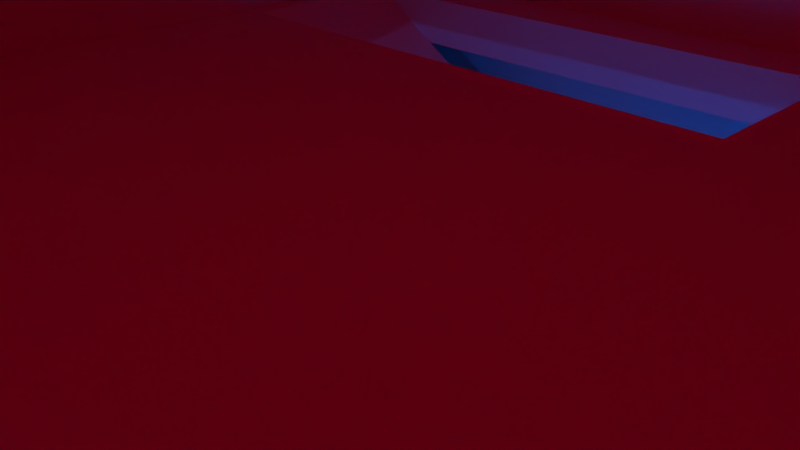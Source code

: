 # Source: TestMap2.blend  (saved by Blender 2.65.0; exported with 4.5.12 LTS)
import bpy
from mathutils import Matrix  # noqa: F401  (used for matrix-valued properties, if any)

bpy.ops.wm.read_factory_settings(use_empty=True)
scene = bpy.context.scene
scene.name = 'Scene'

# ---- collections
col_collection_1 = bpy.data.collections.new('Collection 1'); scene.collection.children.link(col_collection_1)

# ---- materials (node trees are filled in below, after node groups)
mat_material_001 = bpy.data.materials.new('Material.001')
mat_material_001.alpha_threshold = 0.0
mat_material_001.use_transparent_shadow = False
mat_material_001.diffuse_color = (0.0, 0.0, 0.0, 1.0)
mat_material_001.specular_color = (0.0, 0.0, 0.0)
mat_material_001.roughness = 0.5
mat_material_001.line_color = (0.0, 0.0, 0.0, 1.0)
mat_material = bpy.data.materials.new('Material')
mat_material.alpha_threshold = 0.0
mat_material.use_transparent_shadow = False
mat_material.roughness = 0.5
mat_material.line_color = (0.0, 0.0, 0.0, 1.0)

# ---- material node trees

# ---- world
world_world = bpy.data.worlds.new('World'); scene.world = world_world
world_world.color = (0.05088, 0.05088, 0.05088)
world_world.use_sun_shadow = False
world_world.sun_shadow_jitter_overblur = 0.0
world_world.cycles.sampling_method = 'MANUAL'
world_world.cycles.sample_map_resolution = 256

# ---- cameras
cam_camera = bpy.data.cameras.new('Camera')
cam_camera.clip_end = 100.0
cam_camera.lens = 35.0
cam_camera.sensor_width = 32.0
cam_camera.sensor_height = 18.0
cam_camera.ortho_scale = 7.314
cam_camera.dof.focus_distance = 0.0
cam_camera.dof.aperture_fstop = 128.0

# ---- lights
light_hemi_002 = bpy.data.lights.new('Hemi.002', 'SUN')
light_hemi_002.color = (0.9977, 1.0, 0.4625)
light_hemi_002.transmission_factor = 0.0
light_hemi_002.angle = 0.3948
light_hemi_002.energy = 1.0
light_hemi_002.shadow_buffer_clip_start = 0.5
light_hemi_002.shadow_soft_size = 0.2
light_hemi_002.shadow_cascade_max_distance = 1000.0
light_hemi_002.cycles.use_multiple_importance_sampling = False
light_hemi_001 = bpy.data.lights.new('Hemi.001', 'POINT')
light_hemi_001.color = (1.0, 0.0, 0.03369)
light_hemi_001.transmission_factor = 0.0
light_hemi_001.energy = 1000.0
light_hemi_001.shadow_buffer_clip_start = 0.5
light_hemi_001.shadow_soft_size = 0.2
light_hemi_001.shadow_maximum_resolution = 0.006
light_hemi_001.use_absolute_resolution = True
light_hemi_001.cycles.use_multiple_importance_sampling = False
light_hemi = bpy.data.lights.new('Hemi', 'POINT')
light_hemi.color = (0.0, 0.1461, 1.0)
light_hemi.transmission_factor = 0.0
light_hemi.energy = 2000.0
light_hemi.shadow_buffer_clip_start = 0.5
light_hemi.shadow_soft_size = 0.2
light_hemi.shadow_maximum_resolution = 0.006
light_hemi.use_absolute_resolution = True
light_hemi.cycles.use_multiple_importance_sampling = False

# ---- meshes
me_icosphere = bpy.data.meshes.new('Icosphere')
me_icosphere.from_pydata([(0.0, 0.0, -1.0), (0.7236, -0.5257, -0.4472), (-0.2764, -0.8506, -0.4472), (-0.8944, 0.0, -0.4472), (-0.2764, 0.8506, -0.4472), (0.7236, 0.5257, -0.4472), (0.2764, -0.8506, 0.4472), (-0.7236, -0.5257, 0.4472), (-0.7236, 0.5257, 0.4472), (0.2764, 0.8506, 0.4472), (0.8944, 0.0, 0.4472), (0.0, 0.0, 1.0), (0.4253, -0.309, -0.8507), (0.2629, -0.809, -0.5257), (-0.1625, -0.5, -0.8507), (0.4253, 0.309, -0.8507), (0.8506, 0.0, -0.5257), (-0.6882, -0.5, -0.5257), (-0.5257, 0.0, -0.8507), (-0.6882, 0.5, -0.5257), (-0.1625, 0.5, -0.8507), (0.2629, 0.809, -0.5257), (0.9511, 0.309, 0.0), (0.9511, -0.309, 0.0), (0.5878, -0.809, 0.0), (0.0, -1.0, 0.0), (-0.5878, -0.809, 0.0), (-0.9511, -0.309, 0.0), (-0.9511, 0.309, 0.0), (-0.5878, 0.809, 0.0), (0.0, 1.0, 0.0), (0.5878, 0.809, 0.0), (0.6882, -0.5, 0.5257), (-0.2629, -0.809, 0.5257), (-0.8506, 0.0, 0.5257), (-0.2629, 0.809, 0.5257), (0.6882, 0.5, 0.5257), (0.5257, 0.0, 0.8507), (0.1625, -0.5, 0.8507), (-0.4253, -0.309, 0.8507), (-0.4253, 0.309, 0.8507), (0.1625, 0.5, 0.8507)], [], [(0, 14, 12), (1, 16, 12), (0, 18, 14), (0, 20, 18), (0, 15, 20), (1, 23, 16), (2, 25, 13), (3, 27, 17), (4, 29, 19), (5, 31, 21), (1, 24, 23), (2, 26, 25), (3, 28, 27), (4, 30, 29), (5, 22, 31), (6, 38, 32), (7, 39, 33), (8, 40, 34), (9, 41, 35), (10, 37, 36), (14, 2, 13), (14, 13, 12), (12, 13, 1), (16, 5, 15), (16, 15, 12), (12, 15, 0), (18, 3, 17), (18, 17, 14), (14, 17, 2), (20, 4, 19), (20, 19, 18), (18, 19, 3), (15, 5, 21), (15, 21, 20), (20, 21, 4), (23, 10, 22), (23, 22, 16), (16, 22, 5), (25, 6, 24), (25, 24, 13), (13, 24, 1), (27, 7, 26), (27, 26, 17), (17, 26, 2), (29, 8, 28), (29, 28, 19), (19, 28, 3), (31, 9, 30), (31, 30, 21), (21, 30, 4), (24, 6, 32), (24, 32, 23), (23, 32, 10), (26, 7, 33), (26, 33, 25), (25, 33, 6), (28, 8, 34), (28, 34, 27), (27, 34, 7), (30, 9, 35), (30, 35, 29), (29, 35, 8), (22, 10, 36), (22, 36, 31), (31, 36, 9), (38, 11, 37), (38, 37, 32), (32, 37, 10), (39, 11, 38), (39, 38, 33), (33, 38, 6), (40, 11, 39), (40, 39, 34), (34, 39, 7), (41, 11, 40), (41, 40, 35), (35, 40, 8), (37, 11, 41), (37, 41, 36), (36, 41, 9)])
me_icosphere.polygons.foreach_set('use_smooth', [True] * 80)
_uv = me_icosphere.uv_layers.new(name='UVMap')
_uv.uv.foreach_set('vector', [0.5841, 0.4997, 0.6604, 0.5936, 0.5294, 0.6175, 0.4628, 0.7167, 0.3832, 0.6176, 0.5294, 0.6175, 0.5841, 0.4997, 0.6665, 0.4513, 0.6604, 0.5936, 0.5841, 0.4997, 0.5393, 0.3873, 0.6665, 0.4513, 0.5841, 0.4997, 0.4545, 0.49, 0.5393, 0.3873, 0.4628, 0.7167, 0.3526, 0.7213, 0.3832, 0.6176, 0.1084, 0.06782, 0.0001507, 0.1196, 0.06934, 0.0, 0.3261, 0.1938, 0.2235, 0.2677, 0.2237, 0.1198, 0.9149, 0.498, 0.8645, 0.6177, 0.7851, 0.493, 0.4436, 0.06788, 0.431, 0.1937, 0.3355, 0.1198, 0.806, 0.05531, 0.8689, 0.1568, 0.7229, 0.1515, 0.1084, 0.06782, 0.09553, 0.1936, 0.0001507, 0.1196, 0.3261, 0.1938, 0.3352, 0.3135, 0.2235, 0.2677, 0.9149, 0.498, 0.9945, 0.5892, 0.8645, 0.6177, 0.4436, 0.06788, 0.559, 0.1196, 0.431, 0.1937, 0.9194, 0.2766, 0.8706, 0.3873, 0.7896, 0.2816, 0.3355, 0.4998, 0.2164, 0.49, 0.2778, 0.3873, 0.2081, 0.7167, 0.1416, 0.6175, 0.2877, 0.6176, 0.4439, 0.3195, 0.543, 0.3871, 0.4048, 0.3873, 0.6616, 0.1934, 0.6709, 0.3131, 0.5591, 0.2675, 0.2075, 0.0001417, 0.1084, 0.06782, 0.06934, 0.0, 0.6604, 0.5936, 0.5891, 0.7212, 0.5294, 0.6175, 0.5294, 0.6175, 0.5891, 0.7212, 0.4628, 0.7167, 0.3832, 0.6176, 0.3355, 0.4998, 0.4545, 0.49, 0.3832, 0.6176, 0.4545, 0.49, 0.5294, 0.6175, 0.5294, 0.6175, 0.4545, 0.49, 0.5841, 0.4997, 0.3355, 0.07421, 0.3261, 0.1938, 0.2237, 0.1198, 0.3355, 0.07421, 0.2237, 0.1198, 0.2075, 0.0001417, 0.2075, 0.0001417, 0.2237, 0.1198, 0.1084, 0.06782, 0.8661, 0.3873, 0.9149, 0.498, 0.7851, 0.493, 0.8661, 0.3873, 0.7851, 0.493, 0.7201, 0.3926, 0.7201, 0.3926, 0.7851, 0.493, 0.6665, 0.507, 0.4545, 0.49, 0.3355, 0.4998, 0.3931, 0.3873, 0.4545, 0.49, 0.3931, 0.3873, 0.5393, 0.3873, 0.8661, 0.3873, 0.9955, 0.4467, 0.9149, 0.498, 0.6707, 0.07381, 0.6616, 0.1934, 0.559, 0.1196, 0.6707, 0.07381, 0.559, 0.1196, 0.5426, 0.0, 0.5426, 0.0, 0.559, 0.1196, 0.4436, 0.06788, 0.999, 0.1854, 0.9194, 0.2766, 0.8689, 0.1568, 0.999, 0.1854, 0.8689, 0.1568, 0.9323, 0.05536, 0.9323, 0.05536, 0.8689, 0.1568, 0.806, 0.05531, 0.2235, 0.2677, 0.1081, 0.3194, 0.09553, 0.1936, 0.2235, 0.2677, 0.09553, 0.1936, 0.2237, 0.1198, 0.2237, 0.1198, 0.09553, 0.1936, 0.1084, 0.06782, 0.8645, 0.6177, 0.8015, 0.7192, 0.7184, 0.623, 0.8645, 0.6177, 0.7184, 0.623, 0.7851, 0.493, 0.7851, 0.493, 0.7184, 0.623, 0.6665, 0.507, 0.431, 0.1937, 0.4439, 0.3195, 0.3356, 0.2677, 0.431, 0.1937, 0.3356, 0.2677, 0.3355, 0.1198, 0.9955, 0.4467, 0.9945, 0.5892, 0.9149, 0.498, 0.8689, 0.1568, 0.9194, 0.2766, 0.7896, 0.2816, 0.8689, 0.1568, 0.7896, 0.2816, 0.7229, 0.1515, 0.7229, 0.1515, 0.7896, 0.2816, 0.6709, 0.2676, 0.09553, 0.1936, 0.1081, 0.3194, 0.0, 0.2674, 0.09553, 0.1936, 0.0, 0.2674, 0.0001507, 0.1196, 0.999, 0.1854, 1.0, 0.3278, 0.9194, 0.2766, 0.3183, 0.7213, 0.2081, 0.7167, 0.2877, 0.6176, 0.3352, 0.3135, 0.2071, 0.3873, 0.2235, 0.2677, 0.2235, 0.2677, 0.2071, 0.3873, 0.1081, 0.3194, 0.3356, 0.2677, 0.4439, 0.3195, 0.4048, 0.3873, 0.9945, 0.5892, 0.9279, 0.7192, 0.8645, 0.6177, 0.8645, 0.6177, 0.9279, 0.7192, 0.8015, 0.7192, 0.559, 0.1196, 0.6616, 0.1934, 0.5591, 0.2675, 0.559, 0.1196, 0.5591, 0.2675, 0.431, 0.1937, 0.431, 0.1937, 0.5591, 0.2675, 0.4439, 0.3195, 0.1317, 0.3873, 0.08685, 0.4997, 0.004458, 0.4513, 0.8706, 0.3873, 0.7245, 0.382, 0.7896, 0.2816, 0.7896, 0.2816, 0.7245, 0.382, 0.6709, 0.2676, 0.2164, 0.49, 0.08685, 0.4997, 0.1317, 0.3873, 0.2164, 0.49, 0.1317, 0.3873, 0.2778, 0.3873, 1.0, 0.3278, 0.8706, 0.3873, 0.9194, 0.2766, 0.1416, 0.6175, 0.08685, 0.4997, 0.2164, 0.49, 0.1416, 0.6175, 0.2164, 0.49, 0.2877, 0.6176, 0.2877, 0.6176, 0.2164, 0.49, 0.3355, 0.4998, 0.01057, 0.5936, 0.08685, 0.4997, 0.1416, 0.6175, 0.01057, 0.5936, 0.1416, 0.6175, 0.08185, 0.7212, 0.08185, 0.7212, 0.1416, 0.6175, 0.2081, 0.7167, 0.004458, 0.4513, 0.08685, 0.4997, 0.01057, 0.5936, 0.6709, 0.3131, 0.543, 0.3871, 0.5591, 0.2675, 0.5591, 0.2675, 0.543, 0.3871, 0.4439, 0.3195])
me_icosphere.materials.append(mat_material_001)
me_icosphere.use_remesh_preserve_volume = False
me_icosphere.use_remesh_preserve_attributes = False
me_icosphere.use_mirror_vertex_groups = False
me_icosphere.update()
me_cube_002 = bpy.data.meshes.new('Cube.002')
me_cube_002.from_pydata([(23.91, 27.52, 9.494), (23.91, -25.21, 9.494), (-28.83, -25.21, 9.494), (-28.83, 27.52, 9.494), (23.91, 27.52, 11.49), (23.91, -25.21, 11.49), (-28.83, -25.21, 11.49), (-28.83, 27.52, 11.49), (-23.81, -25.21, 11.49), (-23.81, -25.21, 9.494), (-23.81, 27.52, 11.49), (-23.81, 27.52, 9.494), (-14.99, 27.52, 9.494), (-14.99, -25.21, 11.49), (-14.99, 27.52, 11.49), (-14.99, -25.21, 9.494), (23.91, 21.67, 11.49), (23.91, 21.67, 9.494), (-28.83, 21.67, 11.49), (-28.83, 21.67, 9.494), (-23.81, 21.67, 9.494), (-23.81, 21.67, 11.49), (-2.586, 21.67, 9.494), (-2.586, 21.67, 11.49), (-23.81, 14.69, 9.494), (-2.586, 14.69, 11.49), (-23.81, 14.69, 11.49), (-2.586, 14.69, 9.494), (23.91, 14.69, 9.494), (-28.83, 14.69, 11.49), (-28.83, 14.69, 9.494), (23.91, 14.69, 11.49), (-4.0, 21.67, -2.627), (-4.0, 21.67, -0.6273), (-4.0, 14.69, -2.627), (-4.0, 14.69, -0.6273)], [], [(31, 5, 1, 28), (8, 6, 2, 9), (18, 7, 3, 19), (14, 4, 0, 12), (24, 9, 2, 30), (25, 13, 5, 31), (13, 8, 9, 15), (7, 10, 11, 3), (27, 15, 9, 24), (29, 6, 8, 26), (5, 13, 15, 1), (26, 8, 13, 25), (29, 18, 19, 30), (0, 17, 22, 12), (10, 14, 12, 11), (12, 22, 20, 11), (4, 16, 17, 0), (28, 1, 15, 27), (14, 23, 16, 4), (7, 18, 21, 10), (10, 21, 23, 14), (11, 20, 19, 3), (17, 28, 27, 22), (6, 29, 30, 2), (26, 24, 34, 35), (23, 25, 31, 16), (20, 24, 30, 19), (27, 25, 23, 22), (18, 29, 26, 21), (16, 31, 28, 17), (21, 20, 22, 23), (25, 27, 24, 26), (35, 34, 32, 33), (24, 20, 32, 34), (21, 26, 35, 33), (20, 21, 33, 32)])
_uv = me_cube_002.uv_layers.new(name='UVMap')
_uv.uv.foreach_set('vector', [0.001159, 0.8788, 0.0, 0.5009, 0.01894, 0.5009, 0.0201, 0.8787, 0.4387, 0.5484, 0.4386, 0.5009, 0.4575, 0.5009, 0.4577, 0.5484, 0.4592, 0.5563, 0.4591, 0.5009, 0.478, 0.5009, 0.4782, 0.5562, 0.4799, 0.8691, 0.4811, 0.5009, 0.5, 0.5009, 0.4989, 0.8692, 0.0478, 0.1229, 0.04896, 0.5007, 0.001532, 0.5009, 0.0003728, 0.123, 0.7484, 0.3786, 0.6324, 0.0004014, 1.0, 0.001529, 0.9988, 0.3794, 0.439, 0.632, 0.4387, 0.5484, 0.4577, 0.5484, 0.4579, 0.6319, 0.4795, 1.0, 0.4797, 0.9527, 0.4986, 0.9527, 0.4985, 1.0, 0.2484, 0.1223, 0.1324, 0.5005, 0.04896, 0.5007, 0.0478, 0.1229, 0.5004, 0.3778, 0.5015, 0.0, 0.549, 0.0001455, 0.5478, 0.378, 0.4401, 1.0, 0.439, 0.632, 0.4579, 0.6319, 0.4591, 1.0, 0.5478, 0.378, 0.549, 0.0001455, 0.6324, 0.0004014, 0.7484, 0.3786, 0.4594, 0.6224, 0.4592, 0.5563, 0.4782, 0.5562, 0.4784, 0.6224, 0.4985, 0.0, 0.4986, 0.05537, 0.2482, 0.05614, 0.1308, 0.001128, 0.4797, 0.9527, 0.4799, 0.8691, 0.4989, 0.8692, 0.4986, 0.9527, 0.1308, 0.001128, 0.2482, 0.05614, 0.0476, 0.05675, 0.04743, 0.001384, 0.001532, 1.0, 0.001362, 0.9449, 0.0203, 0.9448, 0.02047, 1.0, 0.4988, 0.1215, 0.5, 0.4993, 0.1324, 0.5005, 0.2484, 0.1223, 0.6308, 0.4997, 0.7482, 0.4447, 0.9986, 0.4455, 0.9985, 0.5009, 0.5, 0.4993, 0.5002, 0.444, 0.5476, 0.4441, 0.5474, 0.4995, 0.5474, 0.4995, 0.5476, 0.4441, 0.7482, 0.4447, 0.6308, 0.4997, 0.04743, 0.001384, 0.0476, 0.05675, 0.0001699, 0.0569, 0.0, 0.001529, 0.4986, 0.05537, 0.4988, 0.1215, 0.2484, 0.1223, 0.2482, 0.05614, 0.4606, 1.0, 0.4594, 0.6224, 0.4784, 0.6224, 0.4795, 1.0, 0.4029, 0.5009, 0.419, 0.5107, 0.419, 0.7307, 0.4029, 0.7208, 0.7482, 0.4447, 0.7484, 0.3786, 0.9988, 0.3794, 0.9986, 0.4455, 0.0476, 0.05675, 0.0478, 0.1229, 0.0003728, 0.123, 0.0001699, 0.0569, 0.07532, 0.567, 0.05638, 0.567, 0.05618, 0.5009, 0.07512, 0.5009, 0.5002, 0.444, 0.5004, 0.3778, 0.5478, 0.378, 0.5476, 0.4441, 0.001362, 0.9449, 0.001159, 0.8788, 0.0201, 0.8787, 0.0203, 0.9448, 0.419, 0.5009, 0.438, 0.5009, 0.4386, 0.7018, 0.4196, 0.7019, 0.02047, 0.5009, 0.03941, 0.5009, 0.04003, 0.7018, 0.02109, 0.7019, 0.3837, 0.5009, 0.4027, 0.5009, 0.4029, 0.567, 0.3839, 0.567, 0.0478, 0.1229, 0.0476, 0.05675, 0.2416, 0.05616, 0.2418, 0.1223, 0.5476, 0.4441, 0.5478, 0.378, 0.7418, 0.3786, 0.7416, 0.4447, 0.05618, 0.7208, 0.04003, 0.7307, 0.04003, 0.5107, 0.05618, 0.5009])
me_cube_002.use_remesh_preserve_volume = False
me_cube_002.use_remesh_preserve_attributes = False
me_cube_002.use_mirror_vertex_groups = False
me_cube_002.update()
me_cube = bpy.data.meshes.new('Cube')
me_cube.from_pydata([(30.0, -30.0, -5.087), (-30.0, -30.0, -5.087), (-30.0, 30.0, -5.087), (30.0, 30.0, -5.087), (-30.0, 30.0, 54.91), (30.0, 30.0, 54.91), (30.0, 24.28, -0.4644), (30.0, 24.28, 7.493), (30.0, -30.0, 54.91), (30.0, -24.46, -0.4644), (30.0, -24.46, 7.493), (-30.0, -30.0, 54.91), (-30.0, 24.28, -0.4644), (-30.0, 24.28, 7.493), (-30.0, -24.46, -0.4644), (-30.0, -24.46, 7.493), (0.08573, 24.28, 0.5407), (-24.44, 24.28, 0.5407), (-24.44, 24.28, 0.5407), (-24.44, 24.28, 49.29), (24.31, 24.28, 49.29), (24.31, 24.28, 2.568), (-24.44, -24.46, 49.29), (-24.44, -24.46, 7.493), (-24.44, 24.28, 7.493), (24.31, -24.46, 7.493), (24.31, -24.46, 49.29), (24.31, 24.28, 7.493), (-24.44, -24.46, 0.5407), (-2.689, -24.46, 0.5407), (30.0, -19.25, 7.493), (-24.44, -19.25, 49.29), (24.31, -19.25, 49.29), (-30.0, -19.25, 7.493), (-30.0, -23.58, 54.91), (30.0, -23.58, 54.91), (24.31, -19.25, 7.493), (-24.44, -19.25, 7.493), (24.31, 10.83, 7.493), (-24.44, 10.83, 7.493), (30.0, 10.83, 7.493), (-24.44, 10.83, 49.29), (30.0, -19.25, 4.934), (24.31, -19.25, 4.934), (30.0, -14.09, 4.934), (24.31, -14.09, 4.934), (-24.44, -14.09, 49.29), (30.0, -14.09, 7.493), (-24.44, -14.09, 7.493), (24.31, -14.09, 7.493), (30.0, -17.23, 54.91), (-30.0, -17.23, 54.91), (-30.0, -14.09, 7.493), (24.31, -14.09, 49.29), (24.31, 10.83, 4.848), (30.0, 10.83, 4.848), (24.31, 2.614, 4.848), (30.0, 2.614, 4.848), (24.31, 2.614, 7.493), (-24.44, 2.614, 49.29), (-24.44, 2.614, 7.493), (30.0, 2.614, 7.493), (30.0, 13.45, 54.91), (-30.0, 13.45, 54.91), (-30.0, 10.83, 7.493), (24.31, 10.83, 49.29), (-30.0, 3.329, 54.91), (24.31, 2.614, 49.29), (-30.0, 2.614, 7.493), (30.0, 3.329, 54.91)], [], [(0, 1, 2, 3), (62, 5, 4, 63), (30, 35, 8, 10), (8, 0, 9, 10), (0, 3, 6, 9), (6, 3, 5, 7), (1, 0, 8, 11), (33, 15, 11, 34), (14, 1, 11, 15), (12, 2, 1, 14), (4, 2, 12, 13), (4, 5, 3, 2), (16, 17, 18), (31, 32, 26, 22), (20, 21, 27), (38, 65, 20, 27), (26, 25, 23, 22), (17, 19, 24, 18), (31, 22, 23, 37), (20, 19, 16, 21), (19, 17, 16), (9, 6, 12, 14), (33, 37, 23, 15), (10, 23, 25), (36, 30, 10, 25), (9, 14, 28, 29), (23, 10, 9, 29), (15, 23, 28, 14), (6, 16, 18, 12), (6, 21, 16), (18, 24, 13, 12), (7, 27, 21, 6), (28, 23, 29), (8, 35, 34, 11), (47, 50, 35, 30), (52, 33, 34, 51), (46, 53, 32, 31), (25, 26, 32, 36), (46, 31, 37, 48), (52, 48, 37, 33), (47, 30, 42, 44), (68, 52, 51, 66), (13, 24, 39, 64), (50, 69, 66, 51), (35, 50, 51, 34), (36, 32, 53, 49), (59, 67, 53, 46), (69, 62, 63, 66), (58, 61, 47, 49), (59, 46, 48, 60), (7, 5, 62, 40), (36, 49, 45, 43), (13, 64, 63, 4), (61, 69, 50, 47), (68, 60, 48, 52), (19, 41, 39, 24), (27, 7, 40, 38), (49, 47, 44, 45), (49, 53, 67, 58), (19, 20, 65, 41), (41, 59, 60, 39), (58, 67, 65, 38), (64, 39, 60, 68), (64, 68, 66, 63), (45, 44, 42, 43), (40, 62, 69, 61), (38, 40, 55, 54), (41, 65, 67, 59), (30, 36, 43, 42), (54, 55, 57, 56), (40, 61, 57, 55), (61, 58, 56, 57), (58, 38, 54, 56)])
_uv = me_cube.uv_layers.new(name='UVMap')
_uv.uv.foreach_set('vector', [0.5297, 0.264, 0.2657, 0.2648, 0.2648, 0.00081, 0.5289, 0.0, 0.0007086, 0.2978, 0.0008099, 0.2648, 0.2648, 0.2657, 0.2647, 0.2987, 0.6615, 0.3206, 0.6625, 0.5293, 0.5305, 0.5297, 0.5542, 0.3209, 0.5305, 0.5297, 0.5297, 0.2657, 0.5541, 0.2859, 0.5542, 0.3209, 0.5297, 0.2657, 0.7937, 0.2648, 0.7686, 0.2853, 0.5541, 0.2859, 0.7686, 0.2853, 0.7937, 0.2648, 0.7945, 0.5289, 0.7687, 0.3203, 0.2648, 0.264, 0.0008099, 0.2648, 0.0, 0.0008101, 0.264, 0.0, 0.6622, 0.05576, 0.7694, 0.05544, 0.7944, 0.264, 0.6624, 0.2644, 0.7693, 0.02042, 0.7936, 3.693e-07, 0.7944, 0.264, 0.7694, 0.05544, 0.5549, 0.02108, 0.5297, 0.00081, 0.7936, 3.693e-07, 0.7693, 0.02042, 0.5305, 0.2648, 0.5297, 0.00081, 0.5549, 0.02108, 0.555, 0.05609, 0.2648, 0.2657, 0.5289, 0.2648, 0.5297, 0.5289, 0.2657, 0.5297, 0.04517, 0.5297, 0.04484, 0.6376, 0.04484, 0.6376, 0.8529, 0.7445, 0.8523, 0.53, 0.9595, 0.5297, 0.9602, 0.7442, 0.7944, 0.0006312, 1.0, 3.693e-07, 0.9783, 6.689e-05, 0.9784, 0.02687, 0.7945, 0.02743, 0.7944, 0.0006312, 0.9783, 6.689e-05, 0.7952, 0.3146, 0.9791, 0.3152, 0.9784, 0.5297, 0.7945, 0.5291, 0.745, 0.7449, 0.9595, 0.7455, 0.7756, 0.7449, 0.745, 0.7449, 0.9592, 0.8528, 0.9589, 0.96, 0.7749, 0.9594, 0.7753, 0.8522, 0.04583, 0.7693, 0.04517, 0.5548, 0.26, 0.6621, 0.2514, 0.7687, 0.04517, 0.5548, 0.2597, 0.5542, 0.26, 0.6621, 0.5305, 0.5297, 0.745, 0.5303, 0.7442, 0.7944, 0.5297, 0.7937, 0.3355, 0.637, 0.36, 0.6369, 0.3603, 0.7442, 0.3358, 0.7443, 0.5297, 0.6814, 0.3603, 0.8508, 0.512, 0.6991, 0.4361, 0.6232, 0.4538, 0.6055, 0.5297, 0.6814, 0.512, 0.6991, 0.03502, 0.5297, 0.03583, 0.7937, 0.03133, 0.7693, 0.03104, 0.6735, 0.0007349, 0.7694, 0.0, 0.5298, 0.03502, 0.5297, 0.03104, 0.6735, 0.00081, 0.7938, 0.0007349, 0.7694, 0.03133, 0.7693, 0.03583, 0.7937, 0.2648, 0.7937, 0.26, 0.6621, 0.2597, 0.5542, 0.264, 0.5297, 0.2648, 0.7937, 0.2514, 0.7687, 0.26, 0.6621, 0.2597, 0.5542, 0.2291, 0.5543, 0.229, 0.5298, 0.264, 0.5297, 0.2298, 0.7938, 0.2297, 0.7688, 0.2514, 0.7687, 0.2648, 0.7937, 0.03133, 0.7693, 0.0007349, 0.7694, 0.03104, 0.6735, 0.0, 0.5289, 0.0004049, 0.3969, 0.2644, 0.3977, 0.264, 0.5297, 0.7151, 0.3204, 0.7285, 0.5291, 0.6625, 0.5293, 0.6615, 0.3206, 0.6086, 0.05593, 0.6622, 0.05576, 0.6624, 0.2644, 0.5965, 0.2646, 0.7993, 0.7447, 0.7986, 0.5302, 0.8523, 0.53, 0.8529, 0.7445, 0.979, 0.2145, 0.7951, 0.2151, 0.7947, 0.1078, 0.9787, 0.1073, 0.9593, 0.7991, 0.9592, 0.8528, 0.7753, 0.8522, 0.7754, 0.7986, 0.3353, 0.5834, 0.3598, 0.5833, 0.36, 0.6369, 0.3355, 0.637, 0.7151, 0.3204, 0.6615, 0.3206, 0.6615, 0.3206, 0.7151, 0.3204, 0.5952, 0.05597, 0.6086, 0.05593, 0.5965, 0.2646, 0.58, 0.2647, 0.3352, 0.5298, 0.3596, 0.5297, 0.3597, 0.5565, 0.3352, 0.5566, 0.0006074, 0.3308, 0.000658, 0.3143, 0.2647, 0.3152, 0.2646, 0.3317, 0.0004049, 0.3969, 0.0006074, 0.3308, 0.2646, 0.3317, 0.2644, 0.3977, 0.9787, 0.1073, 0.7947, 0.1078, 0.7946, 0.05424, 0.9785, 0.05367, 0.7859, 0.7447, 0.7852, 0.5302, 0.7986, 0.5302, 0.7993, 0.7447, 0.000658, 0.3143, 0.0007086, 0.2978, 0.2647, 0.2987, 0.2647, 0.3152, 0.3887, 0.5758, 0.4064, 0.5581, 0.4159, 0.5676, 0.3982, 0.5853, 0.9594, 0.7857, 0.9593, 0.7991, 0.7754, 0.7986, 0.7755, 0.7852, 0.7687, 0.3203, 0.7945, 0.5289, 0.7615, 0.529, 0.7419, 0.3204, 0.9787, 0.1073, 0.9785, 0.05367, 0.9785, 0.05367, 0.9787, 0.1073, 0.555, 0.05609, 0.5818, 0.05601, 0.5635, 0.2647, 0.5305, 0.2648, 0.7285, 0.3204, 0.745, 0.529, 0.7285, 0.5291, 0.7151, 0.3204, 0.3353, 0.57, 0.3597, 0.5699, 0.3598, 0.5833, 0.3353, 0.5834, 0.9595, 0.7455, 0.9594, 0.7723, 0.7755, 0.7718, 0.7756, 0.7449, 0.3603, 0.5474, 0.378, 0.5297, 0.397, 0.5486, 0.3792, 0.5664, 0.3982, 0.5853, 0.4159, 0.5676, 0.4159, 0.5676, 0.3982, 0.5853, 0.9785, 0.05367, 0.7946, 0.05424, 0.7945, 0.04084, 0.9784, 0.04027, 0.7457, 0.7449, 0.745, 0.5303, 0.7718, 0.5303, 0.7725, 0.7448, 0.9594, 0.7723, 0.9594, 0.7857, 0.7755, 0.7852, 0.7755, 0.7718, 0.9784, 0.04027, 0.7945, 0.04084, 0.7945, 0.02743, 0.9784, 0.02687, 0.3352, 0.5566, 0.3597, 0.5565, 0.3597, 0.5699, 0.3353, 0.57, 0.5818, 0.05601, 0.5952, 0.05597, 0.58, 0.2647, 0.5635, 0.2647, 0.3982, 0.5853, 0.4159, 0.5676, 0.4538, 0.6055, 0.4361, 0.6232, 0.7419, 0.3204, 0.7615, 0.529, 0.745, 0.529, 0.7285, 0.3204, 0.3792, 0.5664, 0.397, 0.5486, 0.397, 0.5486, 0.3792, 0.5664, 0.7725, 0.7448, 0.7718, 0.5303, 0.7852, 0.5302, 0.7859, 0.7447, 0.4538, 0.6055, 0.4361, 0.6232, 0.4361, 0.6232, 0.4538, 0.6055, 0.3792, 0.5664, 0.397, 0.5486, 0.4064, 0.5581, 0.3887, 0.5758, 0.7419, 0.3204, 0.7285, 0.3204, 0.7285, 0.3204, 0.7419, 0.3204, 0.4064, 0.5581, 0.3887, 0.5758, 0.3887, 0.5758, 0.4064, 0.5581, 0.9784, 0.04027, 0.9784, 0.02687, 0.9784, 0.02687, 0.9784, 0.04027])
me_cube.materials.append(mat_material)
me_cube.use_remesh_preserve_volume = False
me_cube.use_remesh_preserve_attributes = False
me_cube.use_mirror_vertex_groups = False
me_cube.update()

# ---- objects
ob_icosphere = bpy.data.objects.new('Icosphere', me_icosphere)
ob_hemi_002 = bpy.data.objects.new('Hemi.002', light_hemi_002)
ob_hemi_001 = bpy.data.objects.new('Hemi.001', light_hemi_001)
ob_hemi = bpy.data.objects.new('Hemi', light_hemi)
ob_cube_001 = bpy.data.objects.new('Cube.001', me_cube_002)
ob_cube = bpy.data.objects.new('Cube', me_cube)
ob_camera = bpy.data.objects.new('Camera', cam_camera)

# ---- transforms, parenting, visibility, modifiers, constraints
ob_icosphere.location = (0.0, 0.0, 0.0)
ob_icosphere.scale = (393.1, 393.1, 393.1)
ob_icosphere.lineart.crease_threshold = 0.0
ob_hemi_002.location = (63.22, 0.1048, 41.91)
ob_hemi_002.rotation_euler = (0.0, 0.6469, 0.0)
ob_hemi_002.scale = (1.34, 1.34, 0.4286)
ob_hemi_002.lineart.crease_threshold = 0.0
ob_hemi_001.location = (-0.346, 0.1048, 33.47)
ob_hemi_001.scale = (2.526, 2.526, 1.0)
ob_hemi_001.lineart.crease_threshold = 0.0
ob_hemi.location = (-0.346, 0.1048, 7.92)
ob_hemi.scale = (1.34, 1.34, 0.4286)
ob_hemi.lineart.crease_threshold = 0.0
ob_cube_001.location = (0.0, 0.0, 0.0)
ob_cube_001.lineart.crease_threshold = 0.0
ob_cube.location = (0.0, 0.0, 0.0)
ob_cube.lock_rotations_4d = False
ob_cube.empty_display_type = 'ARROWS'
ob_cube.lineart.crease_threshold = 0.0
ob_camera.location = (7.481, -6.508, 19.91)
ob_camera.rotation_euler = (1.109, 0.01082, 0.8149)
ob_camera.lock_rotations_4d = False
ob_camera.empty_display_type = 'ARROWS'
ob_camera.color = (0.0, 0.0, 0.0, 0.0)
ob_camera.display_type = 'WIRE'
ob_camera.lineart.crease_threshold = 0.0

# ---- collection membership
col_collection_1.objects.link(ob_icosphere)
col_collection_1.objects.link(ob_hemi_002)
col_collection_1.objects.link(ob_hemi_001)
col_collection_1.objects.link(ob_hemi)
col_collection_1.objects.link(ob_cube_001)
col_collection_1.objects.link(ob_cube)
col_collection_1.objects.link(ob_camera)

# ---- scene / render settings (as saved in the file)
scene.camera = ob_camera
scene.frame_start = 1; scene.frame_end = 250; scene.frame_set(1)
scene.render.engine = 'BLENDER_EEVEE_NEXT'
scene.render.image_settings.color_mode = 'RGB'
scene.render.image_settings.compression = 90
scene.render.resolution_percentage = 50
scene.render.dither_intensity = 0.0
scene.render.bake_margin = 2
scene.render.bake_bias = 0.0
scene.cycles.use_denoising = False
scene.cycles.samples = 10
scene.cycles.sampling_pattern = 'TABULATED_SOBOL'
scene.cycles.light_sampling_threshold = 0.0
scene.cycles.use_adaptive_sampling = False
scene.cycles.use_light_tree = False
scene.cycles.blur_glossy = 0.0
scene.cycles.volume_bounces = 1
scene.cycles.pixel_filter_type = 'GAUSSIAN'
scene.cycles.sample_clamp_indirect = 0.0
scene.view_settings.view_transform = 'Standard'
bpy.context.view_layer.update()
